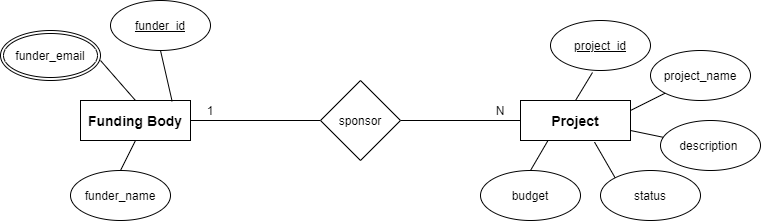

The diagram above was exported from draw.io. Its source (the exported page's mxGraphModel, read from the mxfile embedded in the PNG):
<mxGraphModel dx="1888" dy="531" grid="1" gridSize="10" guides="1" tooltips="1" connect="1" arrows="1" fold="1" page="1" pageScale="1" pageWidth="850" pageHeight="1100" math="0" shadow="0">
  <root>
    <mxCell id="0" />
    <mxCell id="1" parent="0" />
    <mxCell id="nAoltyNAeYyaKrY2psgi-1" value="&lt;b style=&quot;font-size: 14px&quot;&gt;Funding Body&lt;/b&gt;" style="rounded=0;whiteSpace=wrap;html=1;" parent="1" vertex="1">
      <mxGeometry x="-730" y="220" width="110" height="40" as="geometry" />
    </mxCell>
    <mxCell id="nAoltyNAeYyaKrY2psgi-11" value="" style="endArrow=none;html=1;entryX=1;entryY=0.5;entryDx=0;entryDy=0;" parent="1" source="nAoltyNAeYyaKrY2psgi-12" target="nAoltyNAeYyaKrY2psgi-1" edge="1">
      <mxGeometry width="50" height="50" relative="1" as="geometry">
        <mxPoint x="-440" y="240" as="sourcePoint" />
        <mxPoint x="-500" y="250" as="targetPoint" />
      </mxGeometry>
    </mxCell>
    <mxCell id="nAoltyNAeYyaKrY2psgi-13" value="&lt;span style=&quot;font-size: 14px&quot;&gt;&lt;b&gt;Project&lt;/b&gt;&lt;/span&gt;" style="rounded=0;whiteSpace=wrap;html=1;" parent="1" vertex="1">
      <mxGeometry x="-290" y="220" width="110" height="40" as="geometry" />
    </mxCell>
    <mxCell id="nAoltyNAeYyaKrY2psgi-14" value="" style="endArrow=none;html=1;entryX=1;entryY=0.5;entryDx=0;entryDy=0;exitX=0;exitY=0.5;exitDx=0;exitDy=0;" parent="1" source="nAoltyNAeYyaKrY2psgi-13" target="nAoltyNAeYyaKrY2psgi-12" edge="1">
      <mxGeometry width="50" height="50" relative="1" as="geometry">
        <mxPoint x="-430" y="250" as="sourcePoint" />
        <mxPoint x="-540" y="250" as="targetPoint" />
      </mxGeometry>
    </mxCell>
    <mxCell id="nAoltyNAeYyaKrY2psgi-15" value="" style="endArrow=none;html=1;entryX=0.833;entryY=0.02;entryDx=0;entryDy=0;entryPerimeter=0;exitX=0.5;exitY=1;exitDx=0;exitDy=0;" parent="1" source="nAoltyNAeYyaKrY2psgi-16" edge="1" target="nAoltyNAeYyaKrY2psgi-1">
      <mxGeometry width="50" height="50" relative="1" as="geometry">
        <mxPoint x="-630" y="180" as="sourcePoint" />
        <mxPoint x="-242.03999999999996" y="220" as="targetPoint" />
      </mxGeometry>
    </mxCell>
    <mxCell id="nAoltyNAeYyaKrY2psgi-16" value="&lt;u&gt;funder_id&lt;/u&gt;" style="ellipse;whiteSpace=wrap;html=1;" parent="1" vertex="1">
      <mxGeometry x="-700" y="120" width="100" height="50" as="geometry" />
    </mxCell>
    <mxCell id="nAoltyNAeYyaKrY2psgi-18" value="funder_name" style="ellipse;whiteSpace=wrap;html=1;" parent="1" vertex="1">
      <mxGeometry x="-740" y="290" width="100" height="50" as="geometry" />
    </mxCell>
    <mxCell id="nAoltyNAeYyaKrY2psgi-19" value="" style="endArrow=none;html=1;exitX=0.5;exitY=0;exitDx=0;exitDy=0;" parent="1" edge="1" source="nAoltyNAeYyaKrY2psgi-1">
      <mxGeometry width="50" height="50" relative="1" as="geometry">
        <mxPoint x="-165.20000000000005" y="277.4" as="sourcePoint" />
        <mxPoint x="-710" y="180" as="targetPoint" />
      </mxGeometry>
    </mxCell>
    <mxCell id="nAoltyNAeYyaKrY2psgi-21" value="1" style="text;html=1;strokeColor=none;fillColor=none;align=center;verticalAlign=middle;whiteSpace=wrap;rounded=0;" parent="1" vertex="1">
      <mxGeometry x="-620" y="220" width="40" height="20" as="geometry" />
    </mxCell>
    <mxCell id="nAoltyNAeYyaKrY2psgi-22" value="N" style="text;html=1;strokeColor=none;fillColor=none;align=center;verticalAlign=middle;whiteSpace=wrap;rounded=0;" parent="1" vertex="1">
      <mxGeometry x="-330" y="220" width="40" height="20" as="geometry" />
    </mxCell>
    <mxCell id="xL0Xulj10k1vg0KehkY9-2" value="funder_email" style="ellipse;shape=doubleEllipse;margin=3;whiteSpace=wrap;html=1;align=center;" parent="1" vertex="1">
      <mxGeometry x="-810" y="150" width="100" height="50" as="geometry" />
    </mxCell>
    <mxCell id="nAoltyNAeYyaKrY2psgi-12" value="sponsor" style="rhombus;whiteSpace=wrap;html=1;" parent="1" vertex="1">
      <mxGeometry x="-490" y="200" width="80" height="80" as="geometry" />
    </mxCell>
    <mxCell id="xL0Xulj10k1vg0KehkY9-3" value="" style="endArrow=none;html=1;entryX=1;entryY=0.5;entryDx=0;entryDy=0;" parent="1" target="nAoltyNAeYyaKrY2psgi-12" edge="1">
      <mxGeometry width="50" height="50" relative="1" as="geometry">
        <mxPoint x="-410" y="240" as="sourcePoint" />
        <mxPoint x="-620" y="240" as="targetPoint" />
      </mxGeometry>
    </mxCell>
    <mxCell id="ZsCajTYKcqg5_Wki4eoM-1" value="&lt;u&gt;project_id&lt;/u&gt;" style="ellipse;whiteSpace=wrap;html=1;" vertex="1" parent="1">
      <mxGeometry x="-260" y="140" width="100" height="50" as="geometry" />
    </mxCell>
    <mxCell id="ZsCajTYKcqg5_Wki4eoM-3" value="project_name" style="ellipse;whiteSpace=wrap;html=1;" vertex="1" parent="1">
      <mxGeometry x="-160" y="170" width="100" height="50" as="geometry" />
    </mxCell>
    <mxCell id="ZsCajTYKcqg5_Wki4eoM-4" value="" style="endArrow=none;html=1;entryX=0.5;entryY=0;entryDx=0;entryDy=0;exitX=0.5;exitY=1;exitDx=0;exitDy=0;" edge="1" parent="1" source="nAoltyNAeYyaKrY2psgi-1" target="nAoltyNAeYyaKrY2psgi-18">
      <mxGeometry width="50" height="50" relative="1" as="geometry">
        <mxPoint x="-640" y="180" as="sourcePoint" />
        <mxPoint x="-628.3699999999999" y="230.79999999999995" as="targetPoint" />
      </mxGeometry>
    </mxCell>
    <mxCell id="ZsCajTYKcqg5_Wki4eoM-7" value="budget" style="ellipse;whiteSpace=wrap;html=1;" vertex="1" parent="1">
      <mxGeometry x="-330" y="290" width="100" height="50" as="geometry" />
    </mxCell>
    <mxCell id="ZsCajTYKcqg5_Wki4eoM-8" value="description&amp;nbsp;" style="ellipse;whiteSpace=wrap;html=1;" vertex="1" parent="1">
      <mxGeometry x="-150" y="240" width="100" height="50" as="geometry" />
    </mxCell>
    <mxCell id="ZsCajTYKcqg5_Wki4eoM-9" value="status" style="ellipse;whiteSpace=wrap;html=1;" vertex="1" parent="1">
      <mxGeometry x="-210" y="290" width="100" height="50" as="geometry" />
    </mxCell>
    <mxCell id="ZsCajTYKcqg5_Wki4eoM-10" value="" style="endArrow=none;html=1;entryX=0.25;entryY=1;entryDx=0;entryDy=0;exitX=0.5;exitY=0;exitDx=0;exitDy=0;" edge="1" parent="1" source="ZsCajTYKcqg5_Wki4eoM-7" target="nAoltyNAeYyaKrY2psgi-13">
      <mxGeometry width="50" height="50" relative="1" as="geometry">
        <mxPoint x="-640" y="180" as="sourcePoint" />
        <mxPoint x="-628.3699999999999" y="230.79999999999995" as="targetPoint" />
      </mxGeometry>
    </mxCell>
    <mxCell id="ZsCajTYKcqg5_Wki4eoM-11" value="" style="endArrow=none;html=1;entryX=0.5;entryY=0;entryDx=0;entryDy=0;exitX=0.42;exitY=1.04;exitDx=0;exitDy=0;exitPerimeter=0;" edge="1" parent="1" source="ZsCajTYKcqg5_Wki4eoM-1" target="nAoltyNAeYyaKrY2psgi-13">
      <mxGeometry width="50" height="50" relative="1" as="geometry">
        <mxPoint x="-630" y="190" as="sourcePoint" />
        <mxPoint x="-618.3699999999999" y="240.79999999999995" as="targetPoint" />
      </mxGeometry>
    </mxCell>
    <mxCell id="ZsCajTYKcqg5_Wki4eoM-12" value="" style="endArrow=none;html=1;entryX=0.673;entryY=1.04;entryDx=0;entryDy=0;exitX=0;exitY=0;exitDx=0;exitDy=0;entryPerimeter=0;" edge="1" parent="1" source="ZsCajTYKcqg5_Wki4eoM-9" target="nAoltyNAeYyaKrY2psgi-13">
      <mxGeometry width="50" height="50" relative="1" as="geometry">
        <mxPoint x="-270" y="300" as="sourcePoint" />
        <mxPoint x="-252.5" y="270" as="targetPoint" />
      </mxGeometry>
    </mxCell>
    <mxCell id="ZsCajTYKcqg5_Wki4eoM-13" value="" style="endArrow=none;html=1;entryX=1;entryY=0.75;entryDx=0;entryDy=0;exitX=0.028;exitY=0.336;exitDx=0;exitDy=0;exitPerimeter=0;" edge="1" parent="1" source="ZsCajTYKcqg5_Wki4eoM-8" target="nAoltyNAeYyaKrY2psgi-13">
      <mxGeometry width="50" height="50" relative="1" as="geometry">
        <mxPoint x="-195.35533905932743" y="307.3223304703363" as="sourcePoint" />
        <mxPoint x="-210.80999999999995" y="272.4" as="targetPoint" />
      </mxGeometry>
    </mxCell>
    <mxCell id="ZsCajTYKcqg5_Wki4eoM-14" value="" style="endArrow=none;html=1;entryX=1;entryY=0.25;entryDx=0;entryDy=0;exitX=0;exitY=1;exitDx=0;exitDy=0;" edge="1" parent="1" source="ZsCajTYKcqg5_Wki4eoM-3" target="nAoltyNAeYyaKrY2psgi-13">
      <mxGeometry width="50" height="50" relative="1" as="geometry">
        <mxPoint x="-185.35533905932743" y="317.3223304703363" as="sourcePoint" />
        <mxPoint x="-200.80999999999995" y="282.4" as="targetPoint" />
      </mxGeometry>
    </mxCell>
  </root>
</mxGraphModel>